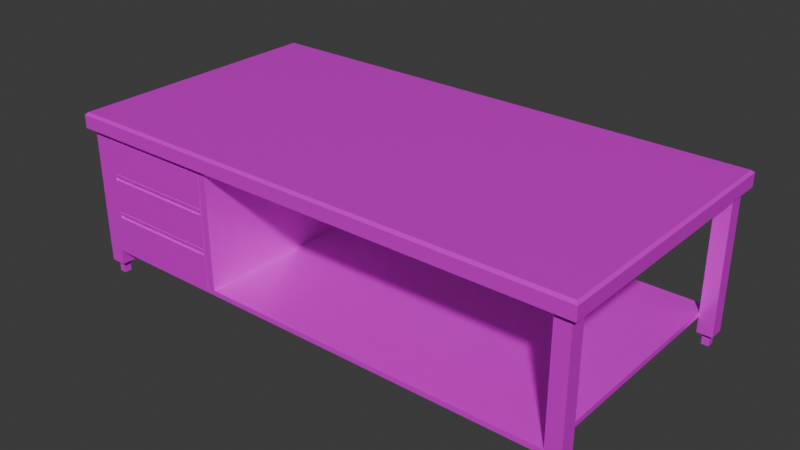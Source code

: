 # Source: Table.blend  (saved by Blender 4.0.36; exported with 4.5.12 LTS)
import bpy
from mathutils import Matrix  # noqa: F401  (used for matrix-valued properties, if any)

bpy.ops.wm.read_factory_settings(use_empty=True)
scene = bpy.context.scene
scene.name = 'Scene'

# ---- images (referenced by path relative to the original .blend; pixels are not part of the script)
import os
ASSET_DIR = os.environ.get("B2B_ASSET_DIR", "")  # directory of the original .blend (textures are referenced by path, not embedded)
HERE = os.path.dirname(os.path.abspath(__file__))  # packed textures are extracted next to this script under _unpacked/

def load_image(name, relpath, width, height, colorspace="sRGB"):
    """Load a texture the original file referenced (path relative to the .blend, or extracted next to this script)."""
    p = next((c for c in (os.path.join(HERE, relpath), os.path.join(ASSET_DIR, relpath)) if relpath and os.path.exists(c)), "")
    if p:
        img = bpy.data.images.load(p, check_existing=True)
        img.name = name
    else:  # same state as the original file: an image datablock whose file is absent (Cycles renders it pink)
        img = bpy.data.images.new(name, width, height)
        img.source = "FILE"
        img.filepath = "//" + (relpath or name)
    img.colorspace_settings.name = colorspace
    return img
img_metalcolor = load_image('MetalColor', '', 4096, 4096, 'sRGB')
img_metalroughmetal = load_image('MetalRoughMetal', '', 4096, 4096, 'sRGB')
img_drawercolor = load_image('DrawerColor', '', 1024, 1024, 'sRGB')
img_drawerrough = load_image('DrawerRough', '', 1024, 1024, 'sRGB')

# ---- materials (node trees are filled in below, after node groups)
mat_metal = bpy.data.materials.new('Metal')
mat_drawermetal = bpy.data.materials.new('DrawerMetal')
mat_blackrubber = bpy.data.materials.new('BlackRubber')
mat_drawermain = bpy.data.materials.new('DrawerMain')

# ---- material node trees
mat_metal.use_nodes = True; mat_metal.node_tree.nodes.clear()
_N = mat_metal.node_tree.nodes; _L = mat_metal.node_tree.links
n0 = _N.new('ShaderNodeOutputMaterial'); n0.name = 'Material Output'; n0.location = (300, 300)
n1 = _N.new('ShaderNodeBsdfPrincipled'); n1.name = 'Principled BSDF'; n1.location = (10, 300)
n1.inputs[3].default_value = 1.45
n2 = _N.new('ShaderNodeTexNoise'); n2.name = 'Noise Texture'; n2.location = (-964, 352)
n2.inputs[2].default_value = 13.8
n2.inputs[3].default_value = 4.9
n2.inputs[4].default_value = 1.0
n3 = _N.new('ShaderNodeMapping'); n3.name = 'Mapping'; n3.location = (-1144, 312)
n3.inputs[3].default_value = (-15.1, 1.3, 1.0)
n4 = _N.new('ShaderNodeTexCoord'); n4.name = 'Texture Coordinate'; n4.location = (-1324, 312)
n5 = _N.new('ShaderNodeValToRGB'); n5.name = 'Color Ramp'; n5.location = (-751, 320)
while len(n5.color_ramp.elements) > 1: n5.color_ramp.elements.remove(n5.color_ramp.elements[-1])
n5.color_ramp.elements[0].position = 0.0; n5.color_ramp.elements[0].color = (0.0, 0.0, 0.0, 1.0)
_e = n5.color_ramp.elements.new(1.0); _e.color = (1.0, 1.0, 1.0, 1.0)
n6 = _N.new('ShaderNodeTexImage'); n6.name = 'Image Texture'; n6.location = (-329, 474)
n6.image = img_metalcolor
n7 = _N.new('ShaderNodeTexImage'); n7.name = 'Image Texture.001'; n7.location = (-316, 195)
n7.image = img_metalroughmetal
_L.new(n1.outputs[0], n0.inputs[0])
_L.new(n2.outputs[0], n5.inputs[0])
_L.new(n3.outputs[0], n2.inputs[0])
_L.new(n4.outputs[2], n3.inputs[0])
_L.new(n6.outputs[0], n1.inputs[0])
_L.new(n7.outputs[0], n1.inputs[1])
_L.new(n7.outputs[0], n1.inputs[2])
n0.is_active_output = True
mat_drawermetal.use_nodes = True; mat_drawermetal.node_tree.nodes.clear()
_N = mat_drawermetal.node_tree.nodes; _L = mat_drawermetal.node_tree.links
n0 = _N.new('ShaderNodeBsdfPrincipled'); n0.name = 'Principled BSDF'; n0.location = (10, 300)
n0.inputs[0].default_value = (0.2258, 0.2257, 0.2257, 1.0)
n0.inputs[1].default_value = 0.6772
n0.inputs[2].default_value = 0.4682
n0.inputs[3].default_value = 1.45
n1 = _N.new('ShaderNodeOutputMaterial'); n1.name = 'Material Output'; n1.location = (300, 300)
n2 = _N.new('ShaderNodeTexImage'); n2.name = 'Image Texture'; n2.location = (-334, 359)
n2.image = img_drawercolor
n3 = _N.new('ShaderNodeTexImage'); n3.name = 'Image Texture.001'; n3.location = (-347, 93)
n3.image = img_drawerrough
_L.new(n0.outputs[0], n1.inputs[0])
n1.is_active_output = True
mat_blackrubber.use_nodes = True; mat_blackrubber.node_tree.nodes.clear()
_N = mat_blackrubber.node_tree.nodes; _L = mat_blackrubber.node_tree.links
n0 = _N.new('ShaderNodeBsdfPrincipled'); n0.name = 'Principled BSDF'; n0.location = (10, 300)
n0.inputs[0].default_value = (0.01329, 0.01329, 0.01329, 1.0)
n0.inputs[2].default_value = 0.2559
n0.inputs[3].default_value = 1.45
n1 = _N.new('ShaderNodeOutputMaterial'); n1.name = 'Material Output'; n1.location = (300, 300)
n2 = _N.new('ShaderNodeTexImage'); n2.name = 'Image Texture'; n2.location = (-274, 365)
n2.image = img_drawercolor
n3 = _N.new('ShaderNodeTexImage'); n3.name = 'Image Texture.001'; n3.location = (-306, 87)
n3.image = img_drawerrough
_L.new(n0.outputs[0], n1.inputs[0])
n1.is_active_output = True
mat_drawermain.use_nodes = True; mat_drawermain.node_tree.nodes.clear()
_N = mat_drawermain.node_tree.nodes; _L = mat_drawermain.node_tree.links
n0 = _N.new('ShaderNodeOutputMaterial'); n0.name = 'Material Output'; n0.location = (300, 300)
n1 = _N.new('ShaderNodeTexImage'); n1.name = 'Image Texture'; n1.location = (-327, 384)
n1.image = img_drawercolor
n2 = _N.new('ShaderNodeTexImage'); n2.name = 'Image Texture.001'; n2.location = (-325, 129)
n2.image = img_drawerrough
n3 = _N.new('ShaderNodeBsdfPrincipled'); n3.name = 'Principled BSDF'; n3.location = (-16, 300)
n3.width = 266
n3.inputs[3].default_value = 1.45
_L.new(n3.outputs[0], n0.inputs[0])
_L.new(n1.outputs[0], n3.inputs[0])
_L.new(n2.outputs[0], n3.inputs[2])
_L.new(n2.outputs[0], n3.inputs[1])
n0.is_active_output = True

# ---- world
world_world = bpy.data.worlds.new('World'); scene.world = world_world
world_world.use_nodes = True; world_world.node_tree.nodes.clear()
_N = world_world.node_tree.nodes; _L = world_world.node_tree.links
n0 = _N.new('ShaderNodeOutputWorld'); n0.name = 'World Output'; n0.location = (300, 300)
n1 = _N.new('ShaderNodeBackground'); n1.name = 'Background'; n1.location = (10, 300)
n1.inputs[0].default_value = (0.05088, 0.05088, 0.05088, 1.0)
_L.new(n1.outputs[0], n0.inputs[0])
n0.is_active_output = True
world_world.color = (0.05088, 0.05088, 0.05088)
world_world.use_sun_shadow = False
world_world.sun_shadow_jitter_overblur = 0.0

# ---- meshes
me_cube_001 = bpy.data.meshes.new('Cube.001')
me_cube_001.from_pydata([(-1.319, -0.9006, 0.5356), (-1.319, 0.8594, 0.5356), (2.091, -0.9006, 0.5356), (2.091, 0.8594, 0.5356), (1.953, -0.8605, 0.5359), (1.953, -0.7627, 0.5359), (2.051, -0.8605, 0.5359), (2.051, -0.7627, 0.5359), (1.953, -0.7627, -0.3634), (1.953, -0.8605, -0.3634), (2.051, -0.7627, -0.3634), (2.051, -0.8605, -0.3634), (1.979, -0.789, -0.4437), (1.979, -0.8343, -0.4437), (2.025, -0.789, -0.4437), (2.025, -0.8343, -0.4437), (-1.181, -0.8605, 0.5359), (-1.181, -0.7627, 0.5359), (-1.279, -0.8605, 0.5359), (-1.279, -0.7627, 0.5359), (-1.181, -0.7627, -0.3634), (-1.181, -0.8605, -0.3634), (-1.279, -0.7627, -0.3634), (-1.279, -0.8605, -0.3634), (-1.207, -0.789, -0.4437), (-1.207, -0.8343, -0.4437), (-1.253, -0.789, -0.4437), (-1.253, -0.8343, -0.4437), (1.953, 0.8193, 0.5359), (1.953, 0.7215, 0.5359), (2.051, 0.8193, 0.5359), (2.051, 0.7215, 0.5359), (1.953, 0.7215, -0.3634), (1.953, 0.8193, -0.3634), (2.051, 0.7215, -0.3634), (2.051, 0.8193, -0.3634), (1.979, 0.7478, -0.4437), (1.979, 0.793, -0.4437), (2.025, 0.7478, -0.4437), (2.025, 0.793, -0.4437), (-1.181, 0.8193, 0.5359), (-1.181, 0.7215, 0.5359), (-1.279, 0.8193, 0.5359), (-1.279, 0.7215, 0.5359), (-1.181, 0.7215, -0.3634), (-1.181, 0.8193, -0.3634), (-1.279, 0.7215, -0.3634), (-1.279, 0.8193, -0.3634), (-1.207, 0.7478, -0.4437), (-1.207, 0.793, -0.4437), (-1.253, 0.7478, -0.4437), (-1.253, 0.793, -0.4437), (-1.28, -0.8613, -0.2648), (-1.28, -0.8613, 0.5369), (-1.28, 0.8184, -0.2648), (-1.28, 0.8184, 0.5369), (-0.3186, -0.8613, -0.2648), (-0.3186, -0.8613, 0.5369), (-0.3186, 0.8184, -0.2648), (-0.3186, 0.8184, 0.5369), (-1.28, -0.8613, -0.2317), (-1.28, 0.8184, -0.2317), (-0.3186, 0.8184, -0.2317), (-0.3186, -0.8613, -0.2317), (1.953, -0.8613, -0.2648), (1.953, 0.8184, -0.2648), (1.953, 0.8184, -0.2317), (1.953, -0.8613, -0.2317), (-0.3692, 0.8184, -0.2648), (-1.142, 0.8184, -0.2648), (-1.142, 0.8184, 0.5369), (-0.3692, 0.8184, 0.5369), (-1.142, -0.8613, -0.2648), (-0.3692, -0.8613, -0.2648), (-0.3692, -0.8613, 0.5369), (-1.142, -0.8613, 0.5369), (-0.3692, -0.8613, -0.2317), (-1.142, -0.8613, -0.2317), (-1.142, 0.8184, -0.2317), (-0.3692, 0.8184, -0.2317), (-1.28, -0.8613, 0.02447), (-1.28, -0.8613, 0.2807), (-1.28, 0.8184, 0.2807), (-1.28, 0.8184, 0.02447), (-0.3186, 0.8184, 0.2807), (-0.3186, 0.8184, 0.02447), (-0.3186, -0.8613, 0.2807), (-0.3186, -0.8613, 0.02447), (-0.3692, -0.8613, 0.2807), (-0.3692, -0.8613, 0.02447), (-1.142, -0.8613, 0.2807), (-1.142, -0.8613, 0.02447), (-1.142, 0.8184, 0.2807), (-1.142, 0.8184, 0.02447), (-0.3692, 0.8184, 0.2807), (-0.3692, 0.8184, 0.02447), (-0.3692, 0.3136, 0.5369), (-1.142, 0.3136, 0.5369), (-0.3692, 0.3136, -0.2317), (-1.142, 0.3136, -0.2317), (-0.3692, 0.3136, 0.02447), (-1.142, 0.3136, 0.02447), (-0.3692, 0.3136, 0.2807), (-1.142, 0.3136, 0.2807), (-1.303, -0.8846, 0.6356), (-1.319, -0.9006, 0.6196), (-1.303, 0.8434, 0.6356), (-1.319, 0.8594, 0.6196), (2.075, -0.8846, 0.6356), (2.091, -0.9006, 0.6196), (2.075, 0.8434, 0.6356), (2.091, 0.8594, 0.6196), (1.979, -0.8343, -0.3717), (1.971, -0.8425, -0.3634), (1.971, -0.7807, -0.3634), (1.979, -0.789, -0.3717), (2.033, -0.8425, -0.3634), (2.025, -0.8343, -0.3717), (2.033, -0.7807, -0.3634), (2.025, -0.789, -0.3717), (-1.199, -0.8425, -0.3634), (-1.207, -0.8343, -0.3717), (-1.207, -0.789, -0.3717), (-1.199, -0.7807, -0.3634), (-1.253, -0.8343, -0.3717), (-1.261, -0.8425, -0.3634), (-1.253, -0.789, -0.3717), (-1.261, -0.7807, -0.3634), (1.971, 0.8013, -0.3634), (1.979, 0.793, -0.3717), (1.979, 0.7478, -0.3717), (1.971, 0.7395, -0.3634), (2.025, 0.793, -0.3717), (2.033, 0.8013, -0.3634), (2.025, 0.7478, -0.3717), (2.033, 0.7395, -0.3634), (-1.207, 0.793, -0.3717), (-1.199, 0.8013, -0.3634), (-1.199, 0.7395, -0.3634), (-1.207, 0.7478, -0.3717), (-1.261, 0.8013, -0.3634), (-1.253, 0.793, -0.3717), (-1.261, 0.7395, -0.3634), (-1.253, 0.7478, -0.3717)], [], [(110, 106, 104, 108), (3, 111, 109, 2), (0, 105, 107, 1), (1, 3, 2, 0), (1, 107, 111, 3), (9, 4, 5, 8), (8, 5, 7, 10), (10, 7, 6, 11), (11, 6, 4, 9), (115, 119, 14, 12), (7, 5, 4, 6), (117, 112, 13, 15), (119, 117, 15, 14), (121, 25, 24, 122), (114, 113, 9, 8), (12, 14, 15, 13), (118, 114, 8, 10), (116, 118, 10, 11), (113, 116, 11, 9), (21, 20, 17, 16), (20, 22, 19, 17), (22, 23, 18, 19), (23, 21, 16, 18), (120, 21, 23, 125), (19, 18, 16, 17), (124, 27, 25, 121), (126, 26, 27, 124), (129, 37, 36, 130), (122, 24, 26, 126), (24, 25, 27, 26), (127, 22, 20, 123), (125, 23, 22, 127), (123, 20, 21, 120), (33, 32, 29, 28), (32, 34, 31, 29), (34, 35, 30, 31), (35, 33, 28, 30), (128, 33, 35, 133), (31, 30, 28, 29), (132, 39, 37, 129), (134, 38, 39, 132), (136, 139, 48, 49), (130, 36, 38, 134), (36, 37, 39, 38), (135, 34, 32, 131), (133, 35, 34, 135), (131, 32, 33, 128), (45, 40, 41, 44), (44, 41, 43, 46), (46, 43, 42, 47), (47, 42, 40, 45), (139, 143, 50, 48), (43, 41, 40, 42), (141, 136, 49, 51), (143, 141, 51, 50), (138, 137, 45, 44), (48, 50, 51, 49), (142, 138, 44, 46), (140, 142, 46, 47), (137, 140, 47, 45), (81, 53, 55, 82), (94, 71, 59, 84), (84, 59, 57, 86), (90, 75, 53, 81), (68, 58, 56, 73), (70, 55, 53, 75), (72, 77, 60, 52), (58, 62, 66, 65), (68, 79, 62, 58), (52, 60, 61, 54), (65, 66, 67, 64), (62, 63, 67, 66), (63, 56, 64, 67), (56, 58, 65, 64), (54, 61, 78, 69), (69, 78, 79, 68), (56, 63, 76, 73), (73, 76, 77, 72), (59, 71, 74, 57), (71, 70, 97, 96), (54, 69, 72, 52), (69, 68, 73, 72), (86, 57, 74, 88), (91, 77, 99, 101), (82, 55, 70, 92), (92, 70, 71, 94), (78, 93, 95, 79), (93, 92, 94, 95), (61, 83, 93, 78), (83, 82, 92, 93), (88, 74, 96, 102), (75, 90, 103, 97), (63, 87, 89, 76), (87, 86, 88, 89), (77, 91, 80, 60), (91, 90, 81, 80), (62, 85, 87, 63), (85, 84, 86, 87), (79, 95, 85, 62), (95, 94, 84, 85), (60, 80, 83, 61), (80, 81, 82, 83), (102, 96, 97, 103), (98, 100, 101, 99), (100, 102, 103, 101), (90, 91, 101, 103), (89, 88, 102, 100), (77, 76, 98, 99), (76, 89, 100, 98), (74, 75, 97, 96), (104, 106, 107, 105), (106, 110, 111, 107), (110, 108, 109, 111), (108, 104, 105, 109), (2, 109, 105, 0), (115, 112, 113, 114), (119, 115, 114, 118), (117, 119, 118, 116), (112, 117, 116, 113), (123, 120, 121, 122), (127, 123, 122, 126), (125, 127, 126, 124), (120, 125, 124, 121), (131, 128, 129, 130), (135, 131, 130, 134), (133, 135, 134, 132), (128, 133, 132, 129), (139, 136, 137, 138), (143, 139, 138, 142), (141, 143, 142, 140), (136, 141, 140, 137), (112, 115, 12, 13)])
_uv = me_cube_001.uv_layers.new(name='UVMap')
_uv.uv.foreach_set('vector', [0.2697, 0.002476, 0.2697, 0.525, 0.002476, 0.525, 0.002476, 0.002476, 0.7074, 0.7722, 0.6944, 0.7722, 0.6944, 0.5, 0.7074, 0.5, 0.7204, 0.7722, 0.7074, 0.7722, 0.7074, 0.5, 0.7204, 0.5, 0.5444, -5.36e-09, 0.5444, 0.5274, 0.2722, 0.5274, 0.2722, 6.539e-09, 0.5574, 0.5274, 0.5444, 0.5274, 0.5444, -5.36e-09, 0.5574, -5.928e-09, 0.8743, 0.6391, 0.8743, 0.5, 0.8894, 0.5, 0.8894, 0.6391, 0.5027, 0.6665, 0.5027, 0.5274, 0.5178, 0.5274, 0.5178, 0.6665, 0.8743, 0.7782, 0.8743, 0.6391, 0.8894, 0.6391, 0.8894, 0.7782, 0.5178, 0.6665, 0.5178, 0.5274, 0.533, 0.5274, 0.533, 0.6665, 0.5632, 0.5411, 0.5702, 0.5411, 0.5702, 0.5523, 0.5632, 0.5523, 0.5178, 0.8056, 0.5178, 0.8207, 0.5027, 0.8207, 0.5027, 0.8056, 0.5632, 0.5287, 0.5702, 0.5287, 0.5702, 0.5399, 0.5632, 0.5399, 0.5632, 0.6281, 0.5702, 0.6281, 0.5702, 0.6393, 0.5632, 0.6393, 0.5702, 0.6654, 0.5702, 0.6765, 0.5632, 0.6765, 0.5632, 0.6654, 0.5302, 0.8084, 0.5206, 0.8084, 0.5178, 0.8056, 0.533, 0.8056, 0.5702, 0.7262, 0.5702, 0.7332, 0.5632, 0.7332, 0.5632, 0.7262, 0.5302, 0.818, 0.5302, 0.8084, 0.533, 0.8056, 0.533, 0.8207, 0.5206, 0.818, 0.5302, 0.818, 0.533, 0.8207, 0.5178, 0.8207, 0.5206, 0.8084, 0.5206, 0.818, 0.5178, 0.8207, 0.5178, 0.8056, 0.7356, 0.8989, 0.7204, 0.8989, 0.7204, 0.7598, 0.7356, 0.7598, 0.5481, 0.6665, 0.533, 0.6665, 0.533, 0.5274, 0.5481, 0.5274, 0.7507, 0.8989, 0.7356, 0.8989, 0.7356, 0.7598, 0.7507, 0.7598, 0.5632, 0.6665, 0.5481, 0.6665, 0.5481, 0.5274, 0.5632, 0.5274, 0.5509, 0.818, 0.5481, 0.8207, 0.5481, 0.8056, 0.5509, 0.8084, 0.5481, 0.8207, 0.533, 0.8207, 0.533, 0.8056, 0.5481, 0.8056, 0.5702, 0.5536, 0.5702, 0.5647, 0.5632, 0.5647, 0.5632, 0.5536, 0.5702, 0.653, 0.5702, 0.6641, 0.5632, 0.6641, 0.5632, 0.653, 0.5702, 0.6902, 0.5702, 0.7014, 0.5632, 0.7014, 0.5632, 0.6902, 0.5702, 0.566, 0.5702, 0.5771, 0.5632, 0.5771, 0.5632, 0.566, 0.5702, 0.7403, 0.5632, 0.7403, 0.5632, 0.7332, 0.5702, 0.7332, 0.5605, 0.8084, 0.5632, 0.8056, 0.5632, 0.8207, 0.5605, 0.818, 0.5509, 0.8084, 0.5481, 0.8056, 0.5632, 0.8056, 0.5605, 0.8084, 0.5605, 0.818, 0.5632, 0.8207, 0.5481, 0.8207, 0.5509, 0.818, 0.9045, 0.6391, 0.8894, 0.6391, 0.8894, 0.5, 0.9045, 0.5, 0.5178, 0.8056, 0.5027, 0.8056, 0.5027, 0.6665, 0.5178, 0.6665, 0.9045, 0.7782, 0.8894, 0.7782, 0.8894, 0.6391, 0.9045, 0.6391, 0.533, 0.8056, 0.5178, 0.8056, 0.5178, 0.6665, 0.533, 0.6665, 0.5302, 0.8235, 0.533, 0.8207, 0.533, 0.8359, 0.5302, 0.8331, 0.5027, 0.8207, 0.5178, 0.8207, 0.5178, 0.8359, 0.5027, 0.8359, 0.5702, 0.5784, 0.5702, 0.5896, 0.5632, 0.5896, 0.5632, 0.5784, 0.5702, 0.6778, 0.5702, 0.689, 0.5632, 0.689, 0.5632, 0.6778, 0.5632, 0.7151, 0.5702, 0.7151, 0.5702, 0.7262, 0.5632, 0.7262, 0.5702, 0.5908, 0.5702, 0.602, 0.5632, 0.602, 0.5632, 0.5908, 0.5632, 0.7403, 0.5702, 0.7403, 0.5702, 0.7473, 0.5632, 0.7473, 0.5206, 0.8331, 0.5178, 0.8359, 0.5178, 0.8207, 0.5206, 0.8235, 0.5302, 0.8331, 0.533, 0.8359, 0.5178, 0.8359, 0.5206, 0.8331, 0.5206, 0.8235, 0.5178, 0.8207, 0.533, 0.8207, 0.5302, 0.8235, 0.6944, 0.9113, 0.6944, 0.7722, 0.7096, 0.7722, 0.7096, 0.9113, 0.533, 0.8056, 0.533, 0.6665, 0.5481, 0.6665, 0.5481, 0.8056, 0.8743, 0.9173, 0.8743, 0.7782, 0.8894, 0.7782, 0.8894, 0.9173, 0.5481, 0.8056, 0.5481, 0.6665, 0.5632, 0.6665, 0.5632, 0.8056, 0.5632, 0.6157, 0.5702, 0.6157, 0.5702, 0.6268, 0.5632, 0.6268, 0.533, 0.8359, 0.533, 0.8207, 0.5481, 0.8207, 0.5481, 0.8359, 0.5632, 0.6033, 0.5702, 0.6033, 0.5702, 0.6144, 0.5632, 0.6144, 0.5632, 0.7027, 0.5702, 0.7027, 0.5702, 0.7138, 0.5632, 0.7138, 0.5509, 0.8331, 0.5605, 0.8331, 0.5632, 0.8359, 0.5481, 0.8359, 0.5632, 0.7543, 0.5632, 0.7473, 0.5702, 0.7473, 0.5702, 0.7543, 0.5509, 0.8235, 0.5509, 0.8331, 0.5481, 0.8359, 0.5481, 0.8207, 0.5605, 0.8235, 0.5509, 0.8235, 0.5481, 0.8207, 0.5632, 0.8207, 0.5605, 0.8331, 0.5605, 0.8235, 0.5632, 0.8207, 0.5632, 0.8359, 0.2994, 0.7872, 0.2598, 0.7872, 0.2598, 0.5274, 0.2994, 0.5274, 0.8699, 0.3591, 0.8302, 0.3591, 0.8302, 0.3513, 0.8699, 0.3513, 0.4234, 0.7872, 0.3838, 0.7872, 0.3838, 0.5274, 0.4234, 0.5274, 0.6548, 0.9786, 0.6944, 0.9786, 0.6944, 1.0, 0.6548, 1.0, 0.8302, 0.1409, 0.8302, 0.1487, 0.5704, 0.1487, 0.5704, 0.1409, 0.7418, 0.7598, 0.7204, 0.7598, 0.7204, 0.5, 0.7418, 0.5, 0.5704, 0.9786, 0.5756, 0.9786, 0.5756, 1.0, 0.5704, 1.0, 0.9542, 0.3513, 0.9491, 0.3513, 0.9491, -4.611e-09, 0.9542, -4.834e-09, 0.9542, 0.3591, 0.9491, 0.3591, 0.9491, 0.3513, 0.9542, 0.3513, 0.3838, 0.7872, 0.3787, 0.7872, 0.3787, 0.5274, 0.3838, 0.5274, 0.7548, 0.7598, 0.7497, 0.7598, 0.7497, 0.5, 0.7548, 0.5, 0.2598, 0.8787, 1.075e-08, 0.8787, -4.603e-09, 0.5274, 0.2598, 0.5274, 0.5756, 0.8513, 0.5704, 0.8513, 0.5704, 0.5, 0.5756, 0.5, 0.5704, 0.1487, 0.8302, 0.1487, 0.8302, 0.5, 0.5704, 0.5, 0.9542, 0.5, 0.9491, 0.5, 0.9491, 0.4786, 0.9542, 0.4786, 0.9542, 0.4786, 0.9491, 0.4786, 0.9491, 0.3591, 0.9542, 0.3591, 0.5704, 0.8513, 0.5756, 0.8513, 0.5756, 0.8591, 0.5704, 0.8591, 0.5704, 0.8591, 0.5756, 0.8591, 0.5756, 0.9786, 0.5704, 0.9786, 0.7497, 0.7598, 0.7418, 0.7598, 0.7418, 0.5, 0.7497, 0.5, 0.9675, 0.7782, 0.9675, 0.8976, 0.8894, 0.8976, 0.8894, 0.7782, 0.8302, 5.862e-10, 0.8302, 0.0214, 0.5704, 0.0214, 0.5704, 1.194e-08, 0.8302, 0.0214, 0.8302, 0.1409, 0.5704, 0.1409, 0.5704, 0.0214, 0.6548, 0.8513, 0.6944, 0.8513, 0.6944, 0.8591, 0.6548, 0.8591, 0.3391, 0.7872, 0.3787, 0.7872, 0.3787, 0.969, 0.3391, 0.969, 0.8699, 0.5, 0.8302, 0.5, 0.8302, 0.4786, 0.8699, 0.4786, 0.8699, 0.4786, 0.8302, 0.4786, 0.8302, 0.3591, 0.8699, 0.3591, 0.9491, 0.4786, 0.9095, 0.4786, 0.9095, 0.3591, 0.9491, 0.3591, 0.9095, 0.4786, 0.8699, 0.4786, 0.8699, 0.3591, 0.9095, 0.3591, 0.9491, 0.5, 0.9095, 0.5, 0.9095, 0.4786, 0.9491, 0.4786, 0.9095, 0.5, 0.8699, 0.5, 0.8699, 0.4786, 0.9095, 0.4786, 0.4234, 0.969, 0.3838, 0.969, 0.3838, 0.7872, 0.4234, 0.7872, 0.2598, 0.7872, 0.2994, 0.7872, 0.2994, 0.969, 0.2598, 0.969, 0.5756, 0.8513, 0.6152, 0.8513, 0.6152, 0.8591, 0.5756, 0.8591, 0.6152, 0.8513, 0.6548, 0.8513, 0.6548, 0.8591, 0.6152, 0.8591, 0.5756, 0.9786, 0.6152, 0.9786, 0.6152, 1.0, 0.5756, 1.0, 0.6152, 0.9786, 0.6548, 0.9786, 0.6548, 1.0, 0.6152, 1.0, 0.5027, 0.7872, 0.4631, 0.7872, 0.4631, 0.5274, 0.5027, 0.5274, 0.4631, 0.7872, 0.4234, 0.7872, 0.4234, 0.5274, 0.4631, 0.5274, 0.9491, 0.3591, 0.9095, 0.3591, 0.9095, 0.3513, 0.9491, 0.3513, 0.9095, 0.3591, 0.8699, 0.3591, 0.8699, 0.3513, 0.9095, 0.3513, 0.3787, 0.7872, 0.3391, 0.7872, 0.3391, 0.5274, 0.3787, 0.5274, 0.3391, 0.7872, 0.2994, 0.7872, 0.2994, 0.5274, 0.3391, 0.5274, 0.7944, 0.9829, 0.7548, 0.9829, 0.7548, 0.8635, 0.7944, 0.8635, 0.8737, 0.9829, 0.834, 0.9829, 0.834, 0.8635, 0.8737, 0.8635, 0.834, 0.9829, 0.7944, 0.9829, 0.7944, 0.8635, 0.834, 0.8635, 0.2994, 0.7872, 0.3391, 0.7872, 0.3391, 0.969, 0.2994, 0.969, 0.4631, 0.969, 0.4234, 0.969, 0.4234, 0.7872, 0.4631, 0.7872, 0.7548, 0.5, 0.8743, 0.5, 0.8743, 0.6817, 0.7548, 0.6817, 0.5027, 0.969, 0.4631, 0.969, 0.4631, 0.7872, 0.5027, 0.7872, 0.7548, 0.6817, 0.8743, 0.6817, 0.8743, 0.8635, 0.7548, 0.8635, 0.002476, 0.525, 0.2697, 0.525, 0.2722, 0.5274, 2.305e-08, 0.5274, 0.2697, 0.525, 0.2697, 0.002476, 0.2722, -1.19e-08, 0.2722, 0.5274, 0.2697, 0.002476, 0.002476, 0.002476, 0.0, 0.0, 0.2722, -1.19e-08, 0.002476, 0.002476, 0.002476, 0.525, 2.305e-08, 0.5274, 0.0, 0.0, 0.5704, 0.5274, 0.5574, 0.5274, 0.5574, -5.928e-09, 0.5704, -6.496e-09, 0.5289, 0.8097, 0.5219, 0.8097, 0.5206, 0.8084, 0.5302, 0.8084, 0.5289, 0.8167, 0.5289, 0.8097, 0.5302, 0.8084, 0.5302, 0.818, 0.5219, 0.8167, 0.5289, 0.8167, 0.5302, 0.818, 0.5206, 0.818, 0.5702, 0.5287, 0.5632, 0.5287, 0.5632, 0.5274, 0.5702, 0.5274, 0.5605, 0.818, 0.5509, 0.818, 0.5522, 0.8167, 0.5592, 0.8167, 0.5605, 0.8084, 0.5605, 0.818, 0.5592, 0.8167, 0.5592, 0.8097, 0.5509, 0.8084, 0.5605, 0.8084, 0.5592, 0.8097, 0.5522, 0.8097, 0.5632, 0.5523, 0.5702, 0.5523, 0.5702, 0.5536, 0.5632, 0.5536, 0.5206, 0.8235, 0.5302, 0.8235, 0.5289, 0.8248, 0.5219, 0.8248, 0.5206, 0.8331, 0.5206, 0.8235, 0.5219, 0.8248, 0.5219, 0.8318, 0.5302, 0.8331, 0.5206, 0.8331, 0.5219, 0.8318, 0.5289, 0.8318, 0.5632, 0.5771, 0.5702, 0.5771, 0.5702, 0.5784, 0.5632, 0.5784, 0.5522, 0.8318, 0.5592, 0.8318, 0.5605, 0.8331, 0.5509, 0.8331, 0.5522, 0.8248, 0.5522, 0.8318, 0.5509, 0.8331, 0.5509, 0.8235, 0.5592, 0.8248, 0.5522, 0.8248, 0.5509, 0.8235, 0.5605, 0.8235, 0.5702, 0.6033, 0.5632, 0.6033, 0.5632, 0.602, 0.5702, 0.602, 0.5632, 0.6405, 0.5702, 0.6405, 0.5702, 0.6517, 0.5632, 0.6517])
me_cube_001.materials.append(mat_metal)
me_cube_001.update()
me_cube_005 = bpy.data.meshes.new('Cube.005')
me_cube_005.from_pydata([(-0.3855, -0.4437, -0.1585), (-0.3855, 0.7248, -0.1585), (-0.3712, 0.7127, 0.0925), (0.3857, -0.4437, -0.1585), (0.3857, 0.7248, -0.1585), (0.3714, 0.7127, 0.0925), (0.3857, -0.4437, 0.05081), (0.3857, -0.4437, 0.07193), (0.3857, 0.7248, 0.05081), (0.3857, 0.7248, 0.07193), (-0.3855, -0.4437, 0.05081), (-0.3855, -0.4437, 0.07193), (-0.3855, 0.7248, 0.05081), (-0.3855, 0.7248, 0.07193), (0.3857, -0.4208, 0.05077), (0.3857, -0.4208, 0.07195), (-0.3855, -0.4208, 0.05077), (-0.3855, -0.4208, 0.07195), (0.3857, -0.4437, -0.08874), (0.3857, -0.4437, -0.01897), (0.3857, 0.7248, -0.08874), (0.3857, 0.7248, -0.01897), (-0.3855, -0.4437, -0.08874), (-0.3855, -0.4437, -0.01897), (-0.3855, 0.7248, -0.08874), (-0.3855, 0.7248, -0.01897), (0.3479, -0.4437, -0.08874), (0.3479, -0.4437, -0.01897), (0.3479, 0.7248, -0.08874), (0.3479, 0.7248, -0.01897), (-0.3477, -0.4437, -0.08874), (-0.3477, -0.4437, -0.01897), (-0.3477, 0.7248, -0.08874), (-0.3477, 0.7248, -0.01897), (0.3857, -0.436, -0.08874), (0.3857, -0.436, -0.01897), (0.3857, 0.717, -0.08874), (0.3857, 0.717, -0.01897), (-0.3855, -0.436, -0.08874), (-0.3855, -0.436, -0.01897), (-0.3855, 0.717, -0.08874), (-0.3855, 0.717, -0.01897), (0.3479, -0.436, -0.08874), (0.3479, -0.436, -0.01897), (0.3479, 0.717, -0.08874), (0.3479, 0.717, -0.01897), (-0.3477, -0.436, -0.08874), (-0.3477, -0.436, -0.01897), (-0.3477, 0.717, -0.08874), (-0.3477, 0.717, -0.01897), (-0.3712, -0.4087, 0.0925), (0.3714, -0.4087, 0.0925), (-0.3115, -0.4087, -0.1431), (-0.3115, 0.7127, -0.1431), (0.3117, 0.7127, -0.1431), (0.3117, -0.4087, -0.1431), (-0.3817, -0.4399, 0.0925), (-0.3855, -0.4437, 0.0887), (0.3818, -0.4399, 0.0925), (0.3857, -0.4437, 0.0887), (-0.3855, -0.4208, 0.0887), (-0.3815, -0.4208, 0.0925), (-0.3815, 0.7214, 0.0925), (-0.3855, 0.7248, 0.0887), (0.3817, 0.7214, 0.0925), (0.3857, 0.7248, 0.0887), (0.3857, -0.4208, 0.0887), (0.3818, -0.4218, 0.0925), (0.3857, -0.4228, 0.05479), (-0.3855, -0.4228, 0.05479), (0.3857, -0.4228, 0.06795), (-0.3855, -0.4228, 0.06795), (-0.3838, -0.4437, 0.05081), (-0.3838, -0.4437, 0.07193), (-0.3838, -0.4228, 0.05479), (-0.3838, -0.4228, 0.06795), (0.3817, -0.4437, 0.05081), (0.3817, -0.4437, 0.07193), (0.3817, -0.4228, 0.05479), (0.3817, -0.4228, 0.06795)], [], [(1, 4, 3, 0), (67, 61, 56, 58), (15, 9, 65, 66), (17, 11, 57, 60), (5, 51, 67, 64), (19, 21, 8, 6), (23, 19, 6, 10), (7, 15, 17, 11), (21, 25, 12, 8), (25, 23, 10, 12), (9, 8, 12, 13), (16, 17, 15, 14), (10, 16, 14, 6), (17, 13, 12, 16), (9, 15, 14, 8), (1, 0, 22, 24), (23, 39, 38, 22), (4, 1, 24, 20), (33, 29, 28, 32), (0, 3, 18, 22), (30, 26, 27, 31), (3, 4, 20, 18), (35, 43, 45, 37), (22, 38, 46, 30), (43, 42, 44, 45), (33, 49, 48, 32), (32, 48, 40, 24), (36, 44, 42, 34), (41, 40, 48, 49), (38, 39, 47, 46), (36, 37, 45, 44), (35, 34, 42, 43), (20, 36, 44, 28), (26, 42, 34, 18), (24, 40, 41, 25), (29, 45, 37, 21), (18, 34, 35, 19), (27, 43, 42, 26), (19, 35, 43, 27), (25, 41, 49, 33), (28, 44, 45, 29), (31, 47, 39, 23), (21, 37, 36, 20), (30, 46, 47, 31), (26, 18, 19, 27), (22, 30, 31, 23), (32, 24, 25, 33), (20, 28, 29, 21), (50, 2, 62, 61), (51, 50, 61, 67), (50, 51, 55, 52), (13, 17, 60, 63), (9, 13, 63, 65), (2, 5, 64, 62), (54, 53, 52, 55), (5, 2, 53, 54), (51, 5, 54, 55), (2, 50, 52, 53), (61, 62, 63, 60), (62, 64, 65, 63), (58, 56, 57, 59), (56, 61, 60, 57), (64, 67, 66, 65), (11, 7, 59, 57), (40, 38, 46, 48), (41, 49, 47, 39), (48, 46, 47, 49), (67, 58, 59, 66), (10, 6, 68, 69), (15, 66, 59, 7), (70, 71, 69, 68), (10, 69, 74, 72), (7, 11, 71, 70), (6, 76, 78, 68), (70, 15, 7), (68, 14, 15, 70), (6, 14, 68), (71, 11, 17), (69, 16, 10), (69, 71, 17, 16), (73, 72, 74, 75), (69, 71, 75, 74), (11, 10, 72, 73), (71, 11, 73, 75), (76, 77, 79, 78), (68, 78, 79, 70), (7, 77, 76, 6), (70, 79, 77, 7), (6, 68, 70, 7), (69, 10, 11, 71)])
me_cube_005.polygons.foreach_set('material_index', [2, 2, 2, 2, 2, 2, 2, 2, 2, 2, 2, 2, 2, 2, 2, 2, 2, 2, 2, 2, 2, 2, 2, 2, 2, 2, 2, 2, 2, 2, 2, 2, 2, 2, 2, 2, 2, 2, 2, 2, 2, 2, 2, 2, 2, 2, 2, 2, 2, 2, 2, 2, 2, 2, 2, 2, 2, 2, 2, 2, 2, 2, 2, 2, 2, 2, 2, 2, 2, 2, 2, 2, 2, 2, 2, 2, 2, 2, 2, 2, 2, 2, 2, 2, 2, 2, 2, 2, 2, 2])
_uv = me_cube_005.uv_layers.new(name='UVMap')
_uv.uv.foreach_set('vector', [0.4951, 0.001001, 0.001001, 0.001001, 0.001001, 0.499, 0.4951, 0.499, 0.4971, 0.7568, 0.9912, 0.7568, 0.9912, 0.751, 0.4971, 0.751, 0.9602, 0.499, 0.9602, 0.001001, 0.9545, 0.001001, 0.9545, 0.499, 0.6967, 0.2646, 0.6967, 0.251, 0.6909, 0.251, 0.6909, 0.2646, 0.4971, 0.749, 0.9912, 0.749, 0.9912, 0.7432, 0.4971, 0.7432, 0.8052, 0.499, 0.8052, 0.001001, 0.7762, 0.001001, 0.7762, 0.499, 0.001001, 0.9365, 0.4951, 0.9365, 0.4951, 0.9073, 0.001001, 0.9073, 0.9137, 0.001001, 0.9002, 0.001001, 0.9002, 0.499, 0.9137, 0.499, 0.001001, 0.9052, 0.4951, 0.9052, 0.4951, 0.876, 0.001001, 0.876, 0.7742, 0.499, 0.7742, 0.001001, 0.7452, 0.001001, 0.7452, 0.499, 0.9912, 0.7256, 0.9912, 0.7198, 0.4971, 0.7198, 0.4971, 0.7256, 0.9525, 0.001001, 0.9467, 0.001001, 0.9467, 0.499, 0.9525, 0.499, 0.9912, 0.7021, 0.9912, 0.6885, 0.4971, 0.6885, 0.4971, 0.7021, 0.9835, 0.499, 0.9835, 0.001001, 0.9777, 0.001001, 0.9777, 0.499, 0.4971, 0.7881, 0.9912, 0.7881, 0.9912, 0.7823, 0.4971, 0.7823, 0.8362, 0.499, 0.8362, 0.001001, 0.8072, 0.001001, 0.8072, 0.499, 0.7277, 0.3448, 0.7219, 0.3448, 0.7219, 0.374, 0.7277, 0.374, 0.4971, 0.6865, 0.9912, 0.6865, 0.9912, 0.6573, 0.4971, 0.6573, 0.6502, 0.499, 0.6502, 0.251, 0.6212, 0.251, 0.6212, 0.499, 0.4971, 0.6552, 0.9912, 0.6552, 0.9912, 0.626, 0.4971, 0.626, 0.6812, 0.499, 0.6812, 0.251, 0.6522, 0.251, 0.6522, 0.499, 0.001001, 0.999, 0.4951, 0.999, 0.4951, 0.9698, 0.001001, 0.9698, 0.8982, 0.001001, 0.8847, 0.001001, 0.8847, 0.499, 0.8982, 0.499, 0.6889, 0.251, 0.6832, 0.251, 0.6832, 0.2646, 0.6889, 0.2646, 0.4951, 0.9677, 0.4951, 0.9385, 0.001001, 0.9385, 0.001001, 0.9677, 0.7199, 0.3448, 0.7142, 0.3448, 0.7142, 0.374, 0.7199, 0.374, 0.7122, 0.251, 0.7064, 0.251, 0.7064, 0.2646, 0.7122, 0.2646, 0.9292, 0.001001, 0.9157, 0.001001, 0.9157, 0.499, 0.9292, 0.499, 0.7122, 0.3115, 0.7122, 0.2823, 0.6987, 0.2823, 0.6987, 0.3115, 0.6967, 0.3115, 0.6967, 0.2823, 0.6832, 0.2823, 0.6832, 0.3115, 0.7432, 0.3115, 0.7432, 0.2823, 0.7297, 0.2823, 0.7297, 0.3115, 0.7277, 0.3115, 0.7277, 0.2823, 0.7142, 0.2823, 0.7142, 0.3115, 0.7044, 0.251, 0.6987, 0.251, 0.6987, 0.2646, 0.7044, 0.2646, 0.6967, 0.2666, 0.6909, 0.2666, 0.6909, 0.2802, 0.6967, 0.2802, 0.7432, 0.3448, 0.7374, 0.3448, 0.7374, 0.374, 0.7432, 0.374, 0.6889, 0.2666, 0.6832, 0.2666, 0.6832, 0.2802, 0.6889, 0.2802, 0.7354, 0.3448, 0.7297, 0.3448, 0.7297, 0.374, 0.7354, 0.374, 0.6967, 0.3448, 0.6909, 0.3448, 0.6909, 0.374, 0.6967, 0.374, 0.7122, 0.2666, 0.7064, 0.2666, 0.7064, 0.2802, 0.7122, 0.2802, 0.7044, 0.2666, 0.6987, 0.2666, 0.6987, 0.2802, 0.7044, 0.2802, 0.6889, 0.3448, 0.6832, 0.3448, 0.6832, 0.374, 0.6889, 0.374, 0.6967, 0.376, 0.6909, 0.376, 0.6909, 0.3896, 0.6967, 0.3896, 0.7122, 0.3448, 0.7064, 0.3448, 0.7064, 0.374, 0.7122, 0.374, 0.7044, 0.3448, 0.6987, 0.3448, 0.6987, 0.374, 0.7044, 0.374, 0.7122, 0.3135, 0.6987, 0.3135, 0.6987, 0.3427, 0.7122, 0.3427, 0.6967, 0.3135, 0.6832, 0.3135, 0.6832, 0.3427, 0.6967, 0.3427, 0.7432, 0.3135, 0.7297, 0.3135, 0.7297, 0.3427, 0.7432, 0.3427, 0.7277, 0.3135, 0.7142, 0.3135, 0.7142, 0.3427, 0.7277, 0.3427, 0.4971, 0.7412, 0.9912, 0.7412, 0.9912, 0.7354, 0.4971, 0.7354, 0.937, 0.499, 0.937, 0.001001, 0.9312, 0.001001, 0.9312, 0.499, 0.4971, 0.624, 0.7432, 0.624, 0.7432, 0.501, 0.4971, 0.501, 0.9447, 0.499, 0.9447, 0.001001, 0.939, 0.001001, 0.939, 0.499, 0.4971, 0.7334, 0.9912, 0.7334, 0.9912, 0.7276, 0.4971, 0.7276, 0.9912, 0.499, 0.9912, 0.001001, 0.9855, 0.001001, 0.9855, 0.499, 0.4951, 0.749, 0.4951, 0.501, 0.001001, 0.501, 0.001001, 0.749, 0.7432, 0.249, 0.7432, 0.001001, 0.6212, 0.001001, 0.6212, 0.249, 0.001001, 0.874, 0.4951, 0.874, 0.4951, 0.751, 0.001001, 0.751, 0.6192, 0.499, 0.6192, 0.001001, 0.4971, 0.001001, 0.4971, 0.499, 0.4971, 0.7646, 0.9912, 0.7646, 0.9912, 0.7588, 0.4971, 0.7588, 0.968, 0.499, 0.968, 0.001001, 0.9622, 0.001001, 0.9622, 0.499, 0.4971, 0.7724, 0.9912, 0.7724, 0.9912, 0.7666, 0.4971, 0.7666, 0.6889, 0.3916, 0.6832, 0.3916, 0.6832, 0.3974, 0.6889, 0.3974, 0.9757, 0.499, 0.9757, 0.001001, 0.97, 0.001001, 0.97, 0.499, 0.4971, 0.7802, 0.9912, 0.7802, 0.9912, 0.7744, 0.4971, 0.7744, 0.8827, 0.499, 0.8827, 0.001001, 0.8692, 0.001001, 0.8692, 0.499, 0.9912, 0.7177, 0.9912, 0.7041, 0.4971, 0.7041, 0.4971, 0.7177, 0.8672, 0.499, 0.8672, 0.001001, 0.8382, 0.001001, 0.8382, 0.499, 0.6889, 0.3994, 0.6832, 0.3994, 0.6832, 0.4052, 0.6889, 0.4052, 0.4971, 0.8037, 0.9912, 0.8037, 0.9912, 0.7979, 0.4971, 0.7979, 0.6889, 0.376, 0.6832, 0.376, 0.6832, 0.3896, 0.6889, 0.3896, 0.999, 0.499, 0.999, 0.001001, 0.9932, 0.001001, 0.9932, 0.499, 0.7277, 0.2588, 0.7219, 0.2588, 0.7219, 0.2646, 0.7277, 0.2646, 0.4971, 0.7959, 0.9912, 0.7959, 0.9912, 0.7901, 0.4971, 0.7901, 0.7199, 0.2588, 0.7142, 0.2588, 0.7142, 0.2646, 0.7199, 0.2646, 0.7354, 0.2724, 0.7307, 0.2724, 0.7354, 0.2676, 0.7277, 0.251, 0.7219, 0.251, 0.7219, 0.2568, 0.7277, 0.2568, 0.7432, 0.2676, 0.7384, 0.2724, 0.7432, 0.2724, 0.7297, 0.2666, 0.7297, 0.2714, 0.7344, 0.2666, 0.7374, 0.2666, 0.7422, 0.2666, 0.7374, 0.2714, 0.7199, 0.251, 0.7142, 0.251, 0.7142, 0.2568, 0.7199, 0.2568, 0.7432, 0.2588, 0.7374, 0.2588, 0.7374, 0.2646, 0.7432, 0.2646, 0.7354, 0.2588, 0.7297, 0.2588, 0.7297, 0.2646, 0.7354, 0.2646, 0.7432, 0.251, 0.7374, 0.251, 0.7374, 0.2568, 0.7432, 0.2568, 0.7354, 0.251, 0.7297, 0.251, 0.7297, 0.2568, 0.7354, 0.2568, 0.7277, 0.2744, 0.7219, 0.2744, 0.7219, 0.2802, 0.7277, 0.2802, 0.7199, 0.2744, 0.7142, 0.2744, 0.7142, 0.2802, 0.7199, 0.2802, 0.7277, 0.2666, 0.7219, 0.2666, 0.7219, 0.2724, 0.7277, 0.2724, 0.7199, 0.2666, 0.7142, 0.2666, 0.7142, 0.2724, 0.7199, 0.2724, 0.7432, 0.2744, 0.7374, 0.2744, 0.7374, 0.2802, 0.7432, 0.2802, 0.7354, 0.2744, 0.7297, 0.2744, 0.7297, 0.2802, 0.7354, 0.2802])
me_cube_005.materials.append(mat_drawermetal)
me_cube_005.materials.append(mat_blackrubber)
me_cube_005.materials.append(mat_drawermain)
me_cube_005.update()
me_cube_007 = bpy.data.meshes.new('Cube.007')
me_cube_007.from_pydata([(-0.3855, -0.4437, -0.1585), (-0.3855, 0.7248, -0.1585), (-0.3712, 0.7127, 0.0925), (0.3857, -0.4437, -0.1585), (0.3857, 0.7248, -0.1585), (0.3714, 0.7127, 0.0925), (0.3857, -0.4437, 0.05081), (0.3857, -0.4437, 0.07193), (0.3857, 0.7248, 0.05081), (0.3857, 0.7248, 0.07193), (-0.3855, -0.4437, 0.05081), (-0.3855, -0.4437, 0.07193), (-0.3855, 0.7248, 0.05081), (-0.3855, 0.7248, 0.07193), (0.3857, -0.4208, 0.05077), (0.3857, -0.4208, 0.07195), (-0.3855, -0.4208, 0.05077), (-0.3855, -0.4208, 0.07195), (0.3857, -0.4437, -0.08874), (0.3857, -0.4437, -0.01897), (0.3857, 0.7248, -0.08874), (0.3857, 0.7248, -0.01897), (-0.3855, -0.4437, -0.08874), (-0.3855, -0.4437, -0.01897), (-0.3855, 0.7248, -0.08874), (-0.3855, 0.7248, -0.01897), (0.3479, -0.4437, -0.08874), (0.3479, -0.4437, -0.01897), (0.3479, 0.7248, -0.08874), (0.3479, 0.7248, -0.01897), (-0.3477, -0.4437, -0.08874), (-0.3477, -0.4437, -0.01897), (-0.3477, 0.7248, -0.08874), (-0.3477, 0.7248, -0.01897), (0.3857, -0.436, -0.08874), (0.3857, -0.436, -0.01897), (0.3857, 0.717, -0.08874), (0.3857, 0.717, -0.01897), (-0.3855, -0.436, -0.08874), (-0.3855, -0.436, -0.01897), (-0.3855, 0.717, -0.08874), (-0.3855, 0.717, -0.01897), (0.3479, -0.436, -0.08874), (0.3479, -0.436, -0.01897), (0.3479, 0.717, -0.08874), (0.3479, 0.717, -0.01897), (-0.3477, -0.436, -0.08874), (-0.3477, -0.436, -0.01897), (-0.3477, 0.717, -0.08874), (-0.3477, 0.717, -0.01897), (-0.3712, -0.4087, 0.0925), (0.3714, -0.4087, 0.0925), (-0.3115, -0.4087, -0.1431), (-0.3115, 0.7127, -0.1431), (0.3117, 0.7127, -0.1431), (0.3117, -0.4087, -0.1431), (-0.3817, -0.4399, 0.0925), (-0.3855, -0.4437, 0.0887), (0.3818, -0.4399, 0.0925), (0.3857, -0.4437, 0.0887), (-0.3855, -0.4208, 0.0887), (-0.3815, -0.4208, 0.0925), (-0.3815, 0.7214, 0.0925), (-0.3855, 0.7248, 0.0887), (0.3817, 0.7214, 0.0925), (0.3857, 0.7248, 0.0887), (0.3857, -0.4208, 0.0887), (0.3818, -0.4218, 0.0925), (0.3857, -0.4228, 0.05479), (-0.3855, -0.4228, 0.05479), (0.3857, -0.4228, 0.06795), (-0.3855, -0.4228, 0.06795), (-0.3838, -0.4437, 0.05081), (-0.3838, -0.4437, 0.07193), (-0.3838, -0.4228, 0.05479), (-0.3838, -0.4228, 0.06795), (0.3817, -0.4437, 0.05081), (0.3817, -0.4437, 0.07193), (0.3817, -0.4228, 0.05479), (0.3817, -0.4228, 0.06795)], [], [(1, 4, 3, 0), (67, 61, 56, 58), (15, 9, 65, 66), (17, 11, 57, 60), (5, 51, 67, 64), (19, 21, 8, 6), (23, 19, 6, 10), (7, 15, 17, 11), (21, 25, 12, 8), (25, 23, 10, 12), (9, 8, 12, 13), (16, 17, 15, 14), (10, 16, 14, 6), (17, 13, 12, 16), (9, 15, 14, 8), (1, 0, 22, 24), (23, 39, 38, 22), (4, 1, 24, 20), (33, 29, 28, 32), (0, 3, 18, 22), (30, 26, 27, 31), (3, 4, 20, 18), (35, 43, 45, 37), (22, 38, 46, 30), (43, 42, 44, 45), (33, 49, 48, 32), (32, 48, 40, 24), (36, 44, 42, 34), (41, 40, 48, 49), (38, 39, 47, 46), (36, 37, 45, 44), (35, 34, 42, 43), (20, 36, 44, 28), (26, 42, 34, 18), (24, 40, 41, 25), (29, 45, 37, 21), (18, 34, 35, 19), (27, 43, 42, 26), (19, 35, 43, 27), (25, 41, 49, 33), (28, 44, 45, 29), (31, 47, 39, 23), (21, 37, 36, 20), (30, 46, 47, 31), (26, 18, 19, 27), (22, 30, 31, 23), (32, 24, 25, 33), (20, 28, 29, 21), (50, 2, 62, 61), (51, 50, 61, 67), (50, 51, 55, 52), (13, 17, 60, 63), (9, 13, 63, 65), (2, 5, 64, 62), (54, 53, 52, 55), (5, 2, 53, 54), (51, 5, 54, 55), (2, 50, 52, 53), (61, 62, 63, 60), (62, 64, 65, 63), (58, 56, 57, 59), (56, 61, 60, 57), (64, 67, 66, 65), (11, 7, 59, 57), (40, 38, 46, 48), (41, 49, 47, 39), (48, 46, 47, 49), (67, 58, 59, 66), (10, 6, 68, 69), (15, 66, 59, 7), (70, 71, 69, 68), (10, 69, 74, 72), (7, 11, 71, 70), (6, 76, 78, 68), (70, 15, 7), (68, 14, 15, 70), (6, 14, 68), (71, 11, 17), (69, 16, 10), (69, 71, 17, 16), (73, 72, 74, 75), (69, 71, 75, 74), (11, 10, 72, 73), (71, 11, 73, 75), (76, 77, 79, 78), (68, 78, 79, 70), (7, 77, 76, 6), (70, 79, 77, 7), (6, 68, 70, 7), (69, 10, 11, 71)])
me_cube_007.polygons.foreach_set('material_index', [2, 2, 2, 2, 2, 2, 2, 2, 2, 2, 2, 2, 2, 2, 2, 2, 2, 2, 2, 2, 2, 2, 2, 2, 2, 2, 2, 2, 2, 2, 2, 2, 2, 2, 2, 2, 2, 2, 2, 2, 2, 2, 2, 2, 2, 2, 2, 2, 2, 2, 2, 2, 2, 2, 2, 2, 2, 2, 2, 2, 2, 2, 2, 2, 2, 2, 2, 2, 2, 2, 2, 2, 2, 2, 2, 2, 2, 2, 2, 2, 2, 2, 2, 2, 2, 2, 2, 2, 2, 2])
_uv = me_cube_007.uv_layers.new(name='UVMap')
_uv.uv.foreach_set('vector', [0.4951, 0.001001, 0.001001, 0.001001, 0.001001, 0.499, 0.4951, 0.499, 0.4971, 0.7568, 0.9912, 0.7568, 0.9912, 0.751, 0.4971, 0.751, 0.9602, 0.499, 0.9602, 0.001001, 0.9545, 0.001001, 0.9545, 0.499, 0.6967, 0.2646, 0.6967, 0.251, 0.6909, 0.251, 0.6909, 0.2646, 0.4971, 0.749, 0.9912, 0.749, 0.9912, 0.7432, 0.4971, 0.7432, 0.8052, 0.499, 0.8052, 0.001001, 0.7762, 0.001001, 0.7762, 0.499, 0.001001, 0.9365, 0.4951, 0.9365, 0.4951, 0.9073, 0.001001, 0.9073, 0.9137, 0.001001, 0.9002, 0.001001, 0.9002, 0.499, 0.9137, 0.499, 0.001001, 0.9052, 0.4951, 0.9052, 0.4951, 0.876, 0.001001, 0.876, 0.7742, 0.499, 0.7742, 0.001001, 0.7452, 0.001001, 0.7452, 0.499, 0.9912, 0.7256, 0.9912, 0.7198, 0.4971, 0.7198, 0.4971, 0.7256, 0.9525, 0.001001, 0.9467, 0.001001, 0.9467, 0.499, 0.9525, 0.499, 0.9912, 0.7021, 0.9912, 0.6885, 0.4971, 0.6885, 0.4971, 0.7021, 0.9835, 0.499, 0.9835, 0.001001, 0.9777, 0.001001, 0.9777, 0.499, 0.4971, 0.7881, 0.9912, 0.7881, 0.9912, 0.7823, 0.4971, 0.7823, 0.8362, 0.499, 0.8362, 0.001001, 0.8072, 0.001001, 0.8072, 0.499, 0.7277, 0.3448, 0.7219, 0.3448, 0.7219, 0.374, 0.7277, 0.374, 0.4971, 0.6865, 0.9912, 0.6865, 0.9912, 0.6573, 0.4971, 0.6573, 0.6502, 0.499, 0.6502, 0.251, 0.6212, 0.251, 0.6212, 0.499, 0.4971, 0.6552, 0.9912, 0.6552, 0.9912, 0.626, 0.4971, 0.626, 0.6812, 0.499, 0.6812, 0.251, 0.6522, 0.251, 0.6522, 0.499, 0.001001, 0.999, 0.4951, 0.999, 0.4951, 0.9698, 0.001001, 0.9698, 0.8982, 0.001001, 0.8847, 0.001001, 0.8847, 0.499, 0.8982, 0.499, 0.6889, 0.251, 0.6832, 0.251, 0.6832, 0.2646, 0.6889, 0.2646, 0.4951, 0.9677, 0.4951, 0.9385, 0.001001, 0.9385, 0.001001, 0.9677, 0.7199, 0.3448, 0.7142, 0.3448, 0.7142, 0.374, 0.7199, 0.374, 0.7122, 0.251, 0.7064, 0.251, 0.7064, 0.2646, 0.7122, 0.2646, 0.9292, 0.001001, 0.9157, 0.001001, 0.9157, 0.499, 0.9292, 0.499, 0.7122, 0.3115, 0.7122, 0.2823, 0.6987, 0.2823, 0.6987, 0.3115, 0.6967, 0.3115, 0.6967, 0.2823, 0.6832, 0.2823, 0.6832, 0.3115, 0.7432, 0.3115, 0.7432, 0.2823, 0.7297, 0.2823, 0.7297, 0.3115, 0.7277, 0.3115, 0.7277, 0.2823, 0.7142, 0.2823, 0.7142, 0.3115, 0.7044, 0.251, 0.6987, 0.251, 0.6987, 0.2646, 0.7044, 0.2646, 0.6967, 0.2666, 0.6909, 0.2666, 0.6909, 0.2802, 0.6967, 0.2802, 0.7432, 0.3448, 0.7374, 0.3448, 0.7374, 0.374, 0.7432, 0.374, 0.6889, 0.2666, 0.6832, 0.2666, 0.6832, 0.2802, 0.6889, 0.2802, 0.7354, 0.3448, 0.7297, 0.3448, 0.7297, 0.374, 0.7354, 0.374, 0.6967, 0.3448, 0.6909, 0.3448, 0.6909, 0.374, 0.6967, 0.374, 0.7122, 0.2666, 0.7064, 0.2666, 0.7064, 0.2802, 0.7122, 0.2802, 0.7044, 0.2666, 0.6987, 0.2666, 0.6987, 0.2802, 0.7044, 0.2802, 0.6889, 0.3448, 0.6832, 0.3448, 0.6832, 0.374, 0.6889, 0.374, 0.6967, 0.376, 0.6909, 0.376, 0.6909, 0.3896, 0.6967, 0.3896, 0.7122, 0.3448, 0.7064, 0.3448, 0.7064, 0.374, 0.7122, 0.374, 0.7044, 0.3448, 0.6987, 0.3448, 0.6987, 0.374, 0.7044, 0.374, 0.7122, 0.3135, 0.6987, 0.3135, 0.6987, 0.3427, 0.7122, 0.3427, 0.6967, 0.3135, 0.6832, 0.3135, 0.6832, 0.3427, 0.6967, 0.3427, 0.7432, 0.3135, 0.7297, 0.3135, 0.7297, 0.3427, 0.7432, 0.3427, 0.7277, 0.3135, 0.7142, 0.3135, 0.7142, 0.3427, 0.7277, 0.3427, 0.4971, 0.7412, 0.9912, 0.7412, 0.9912, 0.7354, 0.4971, 0.7354, 0.937, 0.499, 0.937, 0.001001, 0.9312, 0.001001, 0.9312, 0.499, 0.4971, 0.624, 0.7432, 0.624, 0.7432, 0.501, 0.4971, 0.501, 0.9447, 0.499, 0.9447, 0.001001, 0.939, 0.001001, 0.939, 0.499, 0.4971, 0.7334, 0.9912, 0.7334, 0.9912, 0.7276, 0.4971, 0.7276, 0.9912, 0.499, 0.9912, 0.001001, 0.9855, 0.001001, 0.9855, 0.499, 0.4951, 0.749, 0.4951, 0.501, 0.001001, 0.501, 0.001001, 0.749, 0.7432, 0.249, 0.7432, 0.001001, 0.6212, 0.001001, 0.6212, 0.249, 0.001001, 0.874, 0.4951, 0.874, 0.4951, 0.751, 0.001001, 0.751, 0.6192, 0.499, 0.6192, 0.001001, 0.4971, 0.001001, 0.4971, 0.499, 0.4971, 0.7646, 0.9912, 0.7646, 0.9912, 0.7588, 0.4971, 0.7588, 0.968, 0.499, 0.968, 0.001001, 0.9622, 0.001001, 0.9622, 0.499, 0.4971, 0.7724, 0.9912, 0.7724, 0.9912, 0.7666, 0.4971, 0.7666, 0.6889, 0.3916, 0.6832, 0.3916, 0.6832, 0.3974, 0.6889, 0.3974, 0.9757, 0.499, 0.9757, 0.001001, 0.97, 0.001001, 0.97, 0.499, 0.4971, 0.7802, 0.9912, 0.7802, 0.9912, 0.7744, 0.4971, 0.7744, 0.8827, 0.499, 0.8827, 0.001001, 0.8692, 0.001001, 0.8692, 0.499, 0.9912, 0.7177, 0.9912, 0.7041, 0.4971, 0.7041, 0.4971, 0.7177, 0.8672, 0.499, 0.8672, 0.001001, 0.8382, 0.001001, 0.8382, 0.499, 0.6889, 0.3994, 0.6832, 0.3994, 0.6832, 0.4052, 0.6889, 0.4052, 0.4971, 0.8037, 0.9912, 0.8037, 0.9912, 0.7979, 0.4971, 0.7979, 0.6889, 0.376, 0.6832, 0.376, 0.6832, 0.3896, 0.6889, 0.3896, 0.999, 0.499, 0.999, 0.001001, 0.9932, 0.001001, 0.9932, 0.499, 0.7277, 0.2588, 0.7219, 0.2588, 0.7219, 0.2646, 0.7277, 0.2646, 0.4971, 0.7959, 0.9912, 0.7959, 0.9912, 0.7901, 0.4971, 0.7901, 0.7199, 0.2588, 0.7142, 0.2588, 0.7142, 0.2646, 0.7199, 0.2646, 0.7354, 0.2724, 0.7307, 0.2724, 0.7354, 0.2676, 0.7277, 0.251, 0.7219, 0.251, 0.7219, 0.2568, 0.7277, 0.2568, 0.7432, 0.2676, 0.7384, 0.2724, 0.7432, 0.2724, 0.7297, 0.2666, 0.7297, 0.2714, 0.7344, 0.2666, 0.7374, 0.2666, 0.7422, 0.2666, 0.7374, 0.2714, 0.7199, 0.251, 0.7142, 0.251, 0.7142, 0.2568, 0.7199, 0.2568, 0.7432, 0.2588, 0.7374, 0.2588, 0.7374, 0.2646, 0.7432, 0.2646, 0.7354, 0.2588, 0.7297, 0.2588, 0.7297, 0.2646, 0.7354, 0.2646, 0.7432, 0.251, 0.7374, 0.251, 0.7374, 0.2568, 0.7432, 0.2568, 0.7354, 0.251, 0.7297, 0.251, 0.7297, 0.2568, 0.7354, 0.2568, 0.7277, 0.2744, 0.7219, 0.2744, 0.7219, 0.2802, 0.7277, 0.2802, 0.7199, 0.2744, 0.7142, 0.2744, 0.7142, 0.2802, 0.7199, 0.2802, 0.7277, 0.2666, 0.7219, 0.2666, 0.7219, 0.2724, 0.7277, 0.2724, 0.7199, 0.2666, 0.7142, 0.2666, 0.7142, 0.2724, 0.7199, 0.2724, 0.7432, 0.2744, 0.7374, 0.2744, 0.7374, 0.2802, 0.7432, 0.2802, 0.7354, 0.2744, 0.7297, 0.2744, 0.7297, 0.2802, 0.7354, 0.2802])
me_cube_007.materials.append(mat_drawermetal)
me_cube_007.materials.append(mat_blackrubber)
me_cube_007.materials.append(mat_drawermain)
me_cube_007.update()
me_cube_008 = bpy.data.meshes.new('Cube.008')
me_cube_008.from_pydata([(-0.3855, -0.4437, -0.1585), (-0.3855, 0.7248, -0.1585), (-0.3712, 0.7127, 0.0925), (0.3857, -0.4437, -0.1585), (0.3857, 0.7248, -0.1585), (0.3714, 0.7127, 0.0925), (0.3857, -0.4437, 0.05081), (0.3857, -0.4437, 0.07193), (0.3857, 0.7248, 0.05081), (0.3857, 0.7248, 0.07193), (-0.3855, -0.4437, 0.05081), (-0.3855, -0.4437, 0.07193), (-0.3855, 0.7248, 0.05081), (-0.3855, 0.7248, 0.07193), (0.3857, -0.4208, 0.05077), (0.3857, -0.4208, 0.07195), (-0.3855, -0.4208, 0.05077), (-0.3855, -0.4208, 0.07195), (0.3857, -0.4437, -0.08874), (0.3857, -0.4437, -0.01897), (0.3857, 0.7248, -0.08874), (0.3857, 0.7248, -0.01897), (-0.3855, -0.4437, -0.08874), (-0.3855, -0.4437, -0.01897), (-0.3855, 0.7248, -0.08874), (-0.3855, 0.7248, -0.01897), (0.3479, -0.4437, -0.08874), (0.3479, -0.4437, -0.01897), (0.3479, 0.7248, -0.08874), (0.3479, 0.7248, -0.01897), (-0.3477, -0.4437, -0.08874), (-0.3477, -0.4437, -0.01897), (-0.3477, 0.7248, -0.08874), (-0.3477, 0.7248, -0.01897), (0.3857, -0.436, -0.08874), (0.3857, -0.436, -0.01897), (0.3857, 0.717, -0.08874), (0.3857, 0.717, -0.01897), (-0.3855, -0.436, -0.08874), (-0.3855, -0.436, -0.01897), (-0.3855, 0.717, -0.08874), (-0.3855, 0.717, -0.01897), (0.3479, -0.436, -0.08874), (0.3479, -0.436, -0.01897), (0.3479, 0.717, -0.08874), (0.3479, 0.717, -0.01897), (-0.3477, -0.436, -0.08874), (-0.3477, -0.436, -0.01897), (-0.3477, 0.717, -0.08874), (-0.3477, 0.717, -0.01897), (-0.3712, -0.4087, 0.0925), (0.3714, -0.4087, 0.0925), (-0.3115, -0.4087, -0.1431), (-0.3115, 0.7127, -0.1431), (0.3117, 0.7127, -0.1431), (0.3117, -0.4087, -0.1431), (-0.3817, -0.4399, 0.0925), (-0.3855, -0.4437, 0.0887), (0.3818, -0.4399, 0.0925), (0.3857, -0.4437, 0.0887), (-0.3855, -0.4208, 0.0887), (-0.3815, -0.4208, 0.0925), (-0.3815, 0.7214, 0.0925), (-0.3855, 0.7248, 0.0887), (0.3817, 0.7214, 0.0925), (0.3857, 0.7248, 0.0887), (0.3857, -0.4208, 0.0887), (0.3818, -0.4218, 0.0925), (0.3857, -0.4228, 0.05479), (-0.3855, -0.4228, 0.05479), (0.3857, -0.4228, 0.06795), (-0.3855, -0.4228, 0.06795), (-0.3838, -0.4437, 0.05081), (-0.3838, -0.4437, 0.07193), (-0.3838, -0.4228, 0.05479), (-0.3838, -0.4228, 0.06795), (0.3817, -0.4437, 0.05081), (0.3817, -0.4437, 0.07193), (0.3817, -0.4228, 0.05479), (0.3817, -0.4228, 0.06795)], [], [(1, 4, 3, 0), (67, 61, 56, 58), (15, 9, 65, 66), (17, 11, 57, 60), (5, 51, 67, 64), (19, 21, 8, 6), (23, 19, 6, 10), (7, 15, 17, 11), (21, 25, 12, 8), (25, 23, 10, 12), (9, 8, 12, 13), (16, 17, 15, 14), (10, 16, 14, 6), (17, 13, 12, 16), (9, 15, 14, 8), (1, 0, 22, 24), (23, 39, 38, 22), (4, 1, 24, 20), (33, 29, 28, 32), (0, 3, 18, 22), (30, 26, 27, 31), (3, 4, 20, 18), (35, 43, 45, 37), (22, 38, 46, 30), (43, 42, 44, 45), (33, 49, 48, 32), (32, 48, 40, 24), (36, 44, 42, 34), (41, 40, 48, 49), (38, 39, 47, 46), (36, 37, 45, 44), (35, 34, 42, 43), (20, 36, 44, 28), (26, 42, 34, 18), (24, 40, 41, 25), (29, 45, 37, 21), (18, 34, 35, 19), (27, 43, 42, 26), (19, 35, 43, 27), (25, 41, 49, 33), (28, 44, 45, 29), (31, 47, 39, 23), (21, 37, 36, 20), (30, 46, 47, 31), (26, 18, 19, 27), (22, 30, 31, 23), (32, 24, 25, 33), (20, 28, 29, 21), (50, 2, 62, 61), (51, 50, 61, 67), (50, 51, 55, 52), (13, 17, 60, 63), (9, 13, 63, 65), (2, 5, 64, 62), (54, 53, 52, 55), (5, 2, 53, 54), (51, 5, 54, 55), (2, 50, 52, 53), (61, 62, 63, 60), (62, 64, 65, 63), (58, 56, 57, 59), (56, 61, 60, 57), (64, 67, 66, 65), (11, 7, 59, 57), (40, 38, 46, 48), (41, 49, 47, 39), (48, 46, 47, 49), (67, 58, 59, 66), (10, 6, 68, 69), (15, 66, 59, 7), (70, 71, 69, 68), (10, 69, 74, 72), (7, 11, 71, 70), (6, 76, 78, 68), (70, 15, 7), (68, 14, 15, 70), (6, 14, 68), (71, 11, 17), (69, 16, 10), (69, 71, 17, 16), (73, 72, 74, 75), (69, 71, 75, 74), (11, 10, 72, 73), (71, 11, 73, 75), (76, 77, 79, 78), (68, 78, 79, 70), (7, 77, 76, 6), (70, 79, 77, 7), (6, 68, 70, 7), (69, 10, 11, 71)])
me_cube_008.polygons.foreach_set('material_index', [2, 2, 2, 2, 2, 2, 2, 2, 2, 2, 2, 2, 2, 2, 2, 2, 2, 2, 2, 2, 2, 2, 2, 2, 2, 2, 2, 2, 2, 2, 2, 2, 2, 2, 2, 2, 2, 2, 2, 2, 2, 2, 2, 2, 2, 2, 2, 2, 2, 2, 2, 2, 2, 2, 2, 2, 2, 2, 2, 2, 2, 2, 2, 2, 2, 2, 2, 2, 2, 2, 2, 2, 2, 2, 2, 2, 2, 2, 2, 2, 2, 2, 2, 2, 2, 2, 2, 2, 2, 2])
_uv = me_cube_008.uv_layers.new(name='UVMap')
_uv.uv.foreach_set('vector', [0.4951, 0.001001, 0.001001, 0.001001, 0.001001, 0.499, 0.4951, 0.499, 0.4971, 0.7568, 0.9912, 0.7568, 0.9912, 0.751, 0.4971, 0.751, 0.9602, 0.499, 0.9602, 0.001001, 0.9545, 0.001001, 0.9545, 0.499, 0.6967, 0.2646, 0.6967, 0.251, 0.6909, 0.251, 0.6909, 0.2646, 0.4971, 0.749, 0.9912, 0.749, 0.9912, 0.7432, 0.4971, 0.7432, 0.8052, 0.499, 0.8052, 0.001001, 0.7762, 0.001001, 0.7762, 0.499, 0.001001, 0.9365, 0.4951, 0.9365, 0.4951, 0.9073, 0.001001, 0.9073, 0.9137, 0.001001, 0.9002, 0.001001, 0.9002, 0.499, 0.9137, 0.499, 0.001001, 0.9052, 0.4951, 0.9052, 0.4951, 0.876, 0.001001, 0.876, 0.7742, 0.499, 0.7742, 0.001001, 0.7452, 0.001001, 0.7452, 0.499, 0.9912, 0.7256, 0.9912, 0.7198, 0.4971, 0.7198, 0.4971, 0.7256, 0.9525, 0.001001, 0.9467, 0.001001, 0.9467, 0.499, 0.9525, 0.499, 0.9912, 0.7021, 0.9912, 0.6885, 0.4971, 0.6885, 0.4971, 0.7021, 0.9835, 0.499, 0.9835, 0.001001, 0.9777, 0.001001, 0.9777, 0.499, 0.4971, 0.7881, 0.9912, 0.7881, 0.9912, 0.7823, 0.4971, 0.7823, 0.8362, 0.499, 0.8362, 0.001001, 0.8072, 0.001001, 0.8072, 0.499, 0.7277, 0.3448, 0.7219, 0.3448, 0.7219, 0.374, 0.7277, 0.374, 0.4971, 0.6865, 0.9912, 0.6865, 0.9912, 0.6573, 0.4971, 0.6573, 0.6502, 0.499, 0.6502, 0.251, 0.6212, 0.251, 0.6212, 0.499, 0.4971, 0.6552, 0.9912, 0.6552, 0.9912, 0.626, 0.4971, 0.626, 0.6812, 0.499, 0.6812, 0.251, 0.6522, 0.251, 0.6522, 0.499, 0.001001, 0.999, 0.4951, 0.999, 0.4951, 0.9698, 0.001001, 0.9698, 0.8982, 0.001001, 0.8847, 0.001001, 0.8847, 0.499, 0.8982, 0.499, 0.6889, 0.251, 0.6832, 0.251, 0.6832, 0.2646, 0.6889, 0.2646, 0.4951, 0.9677, 0.4951, 0.9385, 0.001001, 0.9385, 0.001001, 0.9677, 0.7199, 0.3448, 0.7142, 0.3448, 0.7142, 0.374, 0.7199, 0.374, 0.7122, 0.251, 0.7064, 0.251, 0.7064, 0.2646, 0.7122, 0.2646, 0.9292, 0.001001, 0.9157, 0.001001, 0.9157, 0.499, 0.9292, 0.499, 0.7122, 0.3115, 0.7122, 0.2823, 0.6987, 0.2823, 0.6987, 0.3115, 0.6967, 0.3115, 0.6967, 0.2823, 0.6832, 0.2823, 0.6832, 0.3115, 0.7432, 0.3115, 0.7432, 0.2823, 0.7297, 0.2823, 0.7297, 0.3115, 0.7277, 0.3115, 0.7277, 0.2823, 0.7142, 0.2823, 0.7142, 0.3115, 0.7044, 0.251, 0.6987, 0.251, 0.6987, 0.2646, 0.7044, 0.2646, 0.6967, 0.2666, 0.6909, 0.2666, 0.6909, 0.2802, 0.6967, 0.2802, 0.7432, 0.3448, 0.7374, 0.3448, 0.7374, 0.374, 0.7432, 0.374, 0.6889, 0.2666, 0.6832, 0.2666, 0.6832, 0.2802, 0.6889, 0.2802, 0.7354, 0.3448, 0.7297, 0.3448, 0.7297, 0.374, 0.7354, 0.374, 0.6967, 0.3448, 0.6909, 0.3448, 0.6909, 0.374, 0.6967, 0.374, 0.7122, 0.2666, 0.7064, 0.2666, 0.7064, 0.2802, 0.7122, 0.2802, 0.7044, 0.2666, 0.6987, 0.2666, 0.6987, 0.2802, 0.7044, 0.2802, 0.6889, 0.3448, 0.6832, 0.3448, 0.6832, 0.374, 0.6889, 0.374, 0.6967, 0.376, 0.6909, 0.376, 0.6909, 0.3896, 0.6967, 0.3896, 0.7122, 0.3448, 0.7064, 0.3448, 0.7064, 0.374, 0.7122, 0.374, 0.7044, 0.3448, 0.6987, 0.3448, 0.6987, 0.374, 0.7044, 0.374, 0.7122, 0.3135, 0.6987, 0.3135, 0.6987, 0.3427, 0.7122, 0.3427, 0.6967, 0.3135, 0.6832, 0.3135, 0.6832, 0.3427, 0.6967, 0.3427, 0.7432, 0.3135, 0.7297, 0.3135, 0.7297, 0.3427, 0.7432, 0.3427, 0.7277, 0.3135, 0.7142, 0.3135, 0.7142, 0.3427, 0.7277, 0.3427, 0.4971, 0.7412, 0.9912, 0.7412, 0.9912, 0.7354, 0.4971, 0.7354, 0.937, 0.499, 0.937, 0.001001, 0.9312, 0.001001, 0.9312, 0.499, 0.4971, 0.624, 0.7432, 0.624, 0.7432, 0.501, 0.4971, 0.501, 0.9447, 0.499, 0.9447, 0.001001, 0.939, 0.001001, 0.939, 0.499, 0.4971, 0.7334, 0.9912, 0.7334, 0.9912, 0.7276, 0.4971, 0.7276, 0.9912, 0.499, 0.9912, 0.001001, 0.9855, 0.001001, 0.9855, 0.499, 0.4951, 0.749, 0.4951, 0.501, 0.001001, 0.501, 0.001001, 0.749, 0.7432, 0.249, 0.7432, 0.001001, 0.6212, 0.001001, 0.6212, 0.249, 0.001001, 0.874, 0.4951, 0.874, 0.4951, 0.751, 0.001001, 0.751, 0.6192, 0.499, 0.6192, 0.001001, 0.4971, 0.001001, 0.4971, 0.499, 0.4971, 0.7646, 0.9912, 0.7646, 0.9912, 0.7588, 0.4971, 0.7588, 0.968, 0.499, 0.968, 0.001001, 0.9622, 0.001001, 0.9622, 0.499, 0.4971, 0.7724, 0.9912, 0.7724, 0.9912, 0.7666, 0.4971, 0.7666, 0.6889, 0.3916, 0.6832, 0.3916, 0.6832, 0.3974, 0.6889, 0.3974, 0.9757, 0.499, 0.9757, 0.001001, 0.97, 0.001001, 0.97, 0.499, 0.4971, 0.7802, 0.9912, 0.7802, 0.9912, 0.7744, 0.4971, 0.7744, 0.8827, 0.499, 0.8827, 0.001001, 0.8692, 0.001001, 0.8692, 0.499, 0.9912, 0.7177, 0.9912, 0.7041, 0.4971, 0.7041, 0.4971, 0.7177, 0.8672, 0.499, 0.8672, 0.001001, 0.8382, 0.001001, 0.8382, 0.499, 0.6889, 0.3994, 0.6832, 0.3994, 0.6832, 0.4052, 0.6889, 0.4052, 0.4971, 0.8037, 0.9912, 0.8037, 0.9912, 0.7979, 0.4971, 0.7979, 0.6889, 0.376, 0.6832, 0.376, 0.6832, 0.3896, 0.6889, 0.3896, 0.999, 0.499, 0.999, 0.001001, 0.9932, 0.001001, 0.9932, 0.499, 0.7277, 0.2588, 0.7219, 0.2588, 0.7219, 0.2646, 0.7277, 0.2646, 0.4971, 0.7959, 0.9912, 0.7959, 0.9912, 0.7901, 0.4971, 0.7901, 0.7199, 0.2588, 0.7142, 0.2588, 0.7142, 0.2646, 0.7199, 0.2646, 0.7354, 0.2724, 0.7307, 0.2724, 0.7354, 0.2676, 0.7277, 0.251, 0.7219, 0.251, 0.7219, 0.2568, 0.7277, 0.2568, 0.7432, 0.2676, 0.7384, 0.2724, 0.7432, 0.2724, 0.7297, 0.2666, 0.7297, 0.2714, 0.7344, 0.2666, 0.7374, 0.2666, 0.7422, 0.2666, 0.7374, 0.2714, 0.7199, 0.251, 0.7142, 0.251, 0.7142, 0.2568, 0.7199, 0.2568, 0.7432, 0.2588, 0.7374, 0.2588, 0.7374, 0.2646, 0.7432, 0.2646, 0.7354, 0.2588, 0.7297, 0.2588, 0.7297, 0.2646, 0.7354, 0.2646, 0.7432, 0.251, 0.7374, 0.251, 0.7374, 0.2568, 0.7432, 0.2568, 0.7354, 0.251, 0.7297, 0.251, 0.7297, 0.2568, 0.7354, 0.2568, 0.7277, 0.2744, 0.7219, 0.2744, 0.7219, 0.2802, 0.7277, 0.2802, 0.7199, 0.2744, 0.7142, 0.2744, 0.7142, 0.2802, 0.7199, 0.2802, 0.7277, 0.2666, 0.7219, 0.2666, 0.7219, 0.2724, 0.7277, 0.2724, 0.7199, 0.2666, 0.7142, 0.2666, 0.7142, 0.2724, 0.7199, 0.2724, 0.7432, 0.2744, 0.7374, 0.2744, 0.7374, 0.2802, 0.7432, 0.2802, 0.7354, 0.2744, 0.7297, 0.2744, 0.7297, 0.2802, 0.7354, 0.2802])
me_cube_008.materials.append(mat_drawermetal)
me_cube_008.materials.append(mat_blackrubber)
me_cube_008.materials.append(mat_drawermain)
me_cube_008.update()

# ---- objects
ob_cube = bpy.data.objects.new('Cube', me_cube_001)
ob_cube_003 = bpy.data.objects.new('Cube.003', me_cube_005)
ob_cube_004 = bpy.data.objects.new('Cube.004', me_cube_007)
ob_cube_005 = bpy.data.objects.new('Cube.005', me_cube_008)

# ---- transforms, parenting, visibility, modifiers, constraints
ob_cube.location = (0.2191, 0.0206, -0.5356)
ob_cube_003.location = (-0.5361, -0.3985, -0.6086)
ob_cube_003.scale = (0.9908, 1.0, 1.0)
ob_cube_004.location = (-0.5361, -0.3985, -0.3525)
ob_cube_004.scale = (0.9908, 1.0, 1.0)
ob_cube_005.location = (-0.5361, -0.3985, -0.09649)
ob_cube_005.scale = (0.9908, 1.0, 1.0)

# ---- collection membership
scene.collection.objects.link(ob_cube)
scene.collection.objects.link(ob_cube_003)
scene.collection.objects.link(ob_cube_004)
scene.collection.objects.link(ob_cube_005)

# ---- scene / render settings (as saved in the file)
scene.frame_start = 1; scene.frame_end = 250; scene.frame_set(5)
scene.render.engine = 'CYCLES'
scene.cycles.sampling_pattern = 'TABULATED_SOBOL'
scene.cycles.bake_type = 'ROUGHNESS'
bpy.context.view_layer.update()

# ---- added for rendering (the .blend has no active camera and no usable light): camera, sun
cam_auto = bpy.data.cameras.new('AutoCamera')
cam_auto.lens = 50.0
cam_auto.sensor_width = 36.0
cam_auto.clip_end = 1000.0
ob_auto_camera = bpy.data.objects.new('AutoCamera', cam_auto)
scene.collection.objects.link(ob_auto_camera)
ob_auto_camera.location = (4.29321, -4.42586, 2.51094)
ob_auto_camera.rotation_euler = (1.09748, -7.21219e-08, 0.694738)
scene.camera = ob_auto_camera
light_auto_sun = bpy.data.lights.new('AutoSun', 'SUN')
light_auto_sun.energy = 3.0
light_auto_sun.angle = 0.0523599
ob_auto_sun = bpy.data.objects.new('AutoSun', light_auto_sun)
scene.collection.objects.link(ob_auto_sun)
ob_auto_sun.rotation_euler = (0.872665, 0.174533, 0.523599)
bpy.context.view_layer.update()
